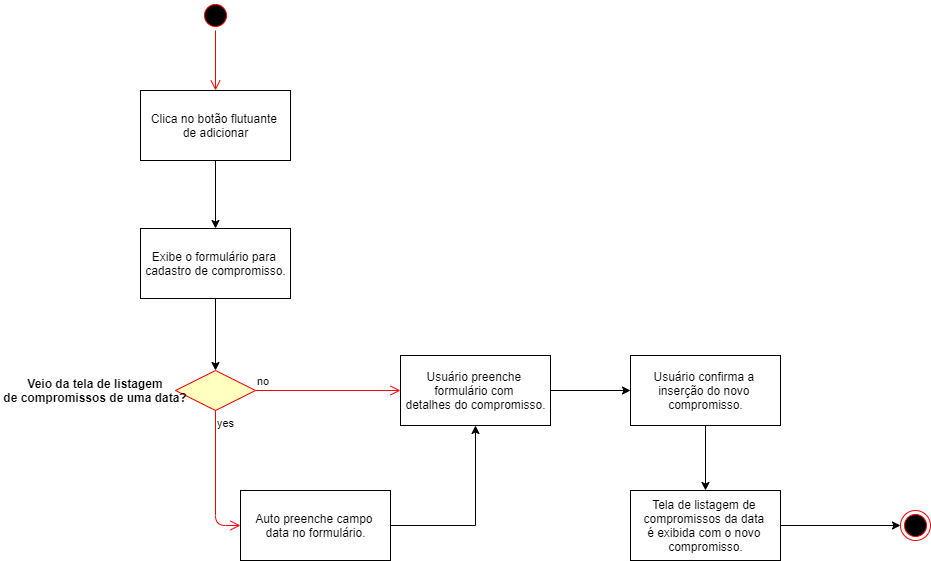

The diagram above was exported from draw.io. Its source (the exported page's mxGraphModel, read from the mxfile embedded in the PNG):
<mxGraphModel dx="1108" dy="492" grid="1" gridSize="10" guides="1" tooltips="1" connect="1" arrows="1" fold="1" page="1" pageScale="1" pageWidth="1169" pageHeight="826" background="none" math="0" shadow="0">
  <root>
    <mxCell id="0" />
    <mxCell id="1" parent="0" />
    <mxCell id="upEdr3R0kz-_-BhlvZ_4-41" value="" style="ellipse;html=1;shape=startState;fillColor=#000000;strokeColor=#ff0000;" parent="1" vertex="1">
      <mxGeometry x="320" y="150" width="30" height="30" as="geometry" />
    </mxCell>
    <mxCell id="upEdr3R0kz-_-BhlvZ_4-42" value="" style="edgeStyle=orthogonalEdgeStyle;html=1;verticalAlign=bottom;endArrow=open;endSize=8;strokeColor=#ff0000;entryX=0.5;entryY=0;entryDx=0;entryDy=0;" parent="1" source="upEdr3R0kz-_-BhlvZ_4-41" target="upEdr3R0kz-_-BhlvZ_4-43" edge="1">
      <mxGeometry relative="1" as="geometry">
        <mxPoint x="335" y="240" as="targetPoint" />
      </mxGeometry>
    </mxCell>
    <mxCell id="upEdr3R0kz-_-BhlvZ_4-47" style="edgeStyle=orthogonalEdgeStyle;rounded=0;orthogonalLoop=1;jettySize=auto;html=1;exitX=0.5;exitY=1;exitDx=0;exitDy=0;entryX=0.5;entryY=0;entryDx=0;entryDy=0;" parent="1" source="upEdr3R0kz-_-BhlvZ_4-43" target="upEdr3R0kz-_-BhlvZ_4-49" edge="1">
      <mxGeometry relative="1" as="geometry">
        <mxPoint x="335" y="370" as="targetPoint" />
      </mxGeometry>
    </mxCell>
    <mxCell id="upEdr3R0kz-_-BhlvZ_4-43" value="Clica no botão flutuante &lt;br&gt;de adicionar" style="html=1;" parent="1" vertex="1">
      <mxGeometry x="260" y="240" width="150" height="70" as="geometry" />
    </mxCell>
    <mxCell id="upEdr3R0kz-_-BhlvZ_4-55" style="edgeStyle=orthogonalEdgeStyle;rounded=0;orthogonalLoop=1;jettySize=auto;html=1;exitX=0.5;exitY=1;exitDx=0;exitDy=0;entryX=0.5;entryY=0;entryDx=0;entryDy=0;" parent="1" source="upEdr3R0kz-_-BhlvZ_4-49" target="upEdr3R0kz-_-BhlvZ_4-52" edge="1">
      <mxGeometry relative="1" as="geometry" />
    </mxCell>
    <mxCell id="upEdr3R0kz-_-BhlvZ_4-49" value="Exibe o formulário para &lt;br&gt;cadastro de compromisso." style="html=1;" parent="1" vertex="1">
      <mxGeometry x="260" y="378" width="150" height="70" as="geometry" />
    </mxCell>
    <mxCell id="upEdr3R0kz-_-BhlvZ_4-60" style="edgeStyle=orthogonalEdgeStyle;rounded=0;orthogonalLoop=1;jettySize=auto;html=1;exitX=1;exitY=0.5;exitDx=0;exitDy=0;" parent="1" source="upEdr3R0kz-_-BhlvZ_4-50" target="upEdr3R0kz-_-BhlvZ_4-59" edge="1">
      <mxGeometry relative="1" as="geometry" />
    </mxCell>
    <mxCell id="upEdr3R0kz-_-BhlvZ_4-50" value="Usuário preenche &lt;br&gt;formulário com &lt;br&gt;detalhes do compromisso." style="html=1;" parent="1" vertex="1">
      <mxGeometry x="520" y="505" width="150" height="70" as="geometry" />
    </mxCell>
    <mxCell id="upEdr3R0kz-_-BhlvZ_4-52" value="" style="rhombus;whiteSpace=wrap;html=1;fillColor=#ffffc0;strokeColor=#ff0000;" parent="1" vertex="1">
      <mxGeometry x="295" y="520" width="80" height="40" as="geometry" />
    </mxCell>
    <mxCell id="upEdr3R0kz-_-BhlvZ_4-53" value="no" style="edgeStyle=orthogonalEdgeStyle;html=1;align=left;verticalAlign=bottom;endArrow=open;endSize=8;strokeColor=#ff0000;entryX=0;entryY=0.5;entryDx=0;entryDy=0;" parent="1" source="upEdr3R0kz-_-BhlvZ_4-52" target="upEdr3R0kz-_-BhlvZ_4-50" edge="1">
      <mxGeometry x="-1" relative="1" as="geometry">
        <mxPoint x="460" y="573" as="targetPoint" />
      </mxGeometry>
    </mxCell>
    <mxCell id="upEdr3R0kz-_-BhlvZ_4-54" value="yes" style="edgeStyle=orthogonalEdgeStyle;html=1;align=left;verticalAlign=top;endArrow=open;endSize=8;strokeColor=#ff0000;entryX=0;entryY=0.5;entryDx=0;entryDy=0;" parent="1" source="upEdr3R0kz-_-BhlvZ_4-52" target="upEdr3R0kz-_-BhlvZ_4-57" edge="1">
      <mxGeometry x="-1" relative="1" as="geometry">
        <mxPoint x="320" y="653" as="targetPoint" />
      </mxGeometry>
    </mxCell>
    <mxCell id="upEdr3R0kz-_-BhlvZ_4-56" value="Veio da tela de listagem &#10;de compromissos de uma data?" style="text;align=center;fontStyle=1;verticalAlign=middle;spacingLeft=3;spacingRight=3;strokeColor=none;rotatable=0;points=[[0,0.5],[1,0.5]];portConstraint=eastwest;" parent="1" vertex="1">
      <mxGeometry x="120" y="520" width="190" height="40" as="geometry" />
    </mxCell>
    <mxCell id="upEdr3R0kz-_-BhlvZ_4-58" style="edgeStyle=orthogonalEdgeStyle;rounded=0;orthogonalLoop=1;jettySize=auto;html=1;exitX=1;exitY=0.5;exitDx=0;exitDy=0;entryX=0.5;entryY=1;entryDx=0;entryDy=0;" parent="1" source="upEdr3R0kz-_-BhlvZ_4-57" target="upEdr3R0kz-_-BhlvZ_4-50" edge="1">
      <mxGeometry relative="1" as="geometry" />
    </mxCell>
    <mxCell id="upEdr3R0kz-_-BhlvZ_4-57" value="Auto preenche campo &lt;br&gt;data no formulário." style="html=1;" parent="1" vertex="1">
      <mxGeometry x="360" y="640" width="150" height="70" as="geometry" />
    </mxCell>
    <mxCell id="upEdr3R0kz-_-BhlvZ_4-62" style="edgeStyle=orthogonalEdgeStyle;rounded=0;orthogonalLoop=1;jettySize=auto;html=1;exitX=0.5;exitY=1;exitDx=0;exitDy=0;entryX=0.5;entryY=0;entryDx=0;entryDy=0;" parent="1" source="upEdr3R0kz-_-BhlvZ_4-59" target="upEdr3R0kz-_-BhlvZ_4-61" edge="1">
      <mxGeometry relative="1" as="geometry" />
    </mxCell>
    <mxCell id="upEdr3R0kz-_-BhlvZ_4-59" value="Usuário confirma a &lt;br&gt;inserção do novo &lt;br&gt;compromisso." style="html=1;" parent="1" vertex="1">
      <mxGeometry x="750" y="505" width="150" height="70" as="geometry" />
    </mxCell>
    <mxCell id="upEdr3R0kz-_-BhlvZ_4-64" style="edgeStyle=orthogonalEdgeStyle;rounded=0;orthogonalLoop=1;jettySize=auto;html=1;exitX=1;exitY=0.5;exitDx=0;exitDy=0;entryX=0;entryY=0.5;entryDx=0;entryDy=0;" parent="1" source="upEdr3R0kz-_-BhlvZ_4-61" target="upEdr3R0kz-_-BhlvZ_4-63" edge="1">
      <mxGeometry relative="1" as="geometry" />
    </mxCell>
    <mxCell id="upEdr3R0kz-_-BhlvZ_4-61" value="Tela de listagem de &lt;br&gt;compromissos da data &lt;br&gt;é exibida com o novo &lt;br&gt;compromisso." style="html=1;" parent="1" vertex="1">
      <mxGeometry x="750" y="640" width="150" height="70" as="geometry" />
    </mxCell>
    <mxCell id="upEdr3R0kz-_-BhlvZ_4-63" value="" style="ellipse;html=1;shape=endState;fillColor=#000000;strokeColor=#ff0000;" parent="1" vertex="1">
      <mxGeometry x="1020" y="660" width="30" height="30" as="geometry" />
    </mxCell>
  </root>
</mxGraphModel>